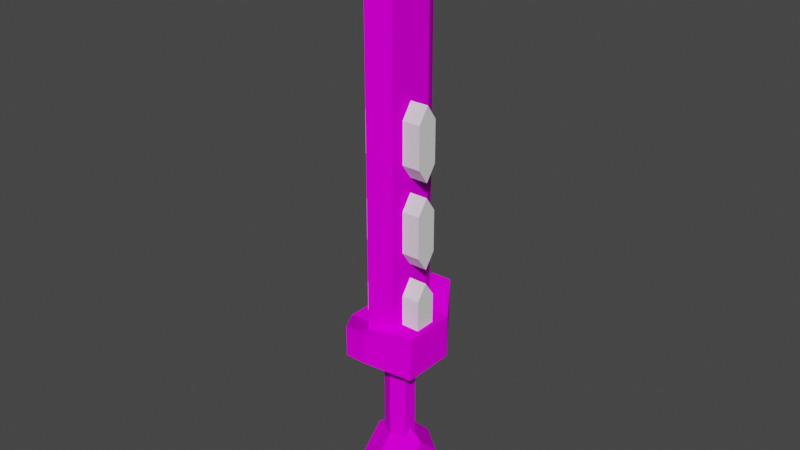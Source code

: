 # Source: sword-wide-holes.blend  (saved by Blender 2.80.75; exported with 4.5.12 LTS)
import bpy
from mathutils import Matrix  # noqa: F401  (used for matrix-valued properties, if any)

bpy.ops.wm.read_factory_settings(use_empty=True)
scene = bpy.context.scene
scene.name = 'Scene'

# ---- collections
col_collection = bpy.data.collections.new('Collection'); scene.collection.children.link(col_collection)

# ---- images (referenced by path relative to the original .blend; pixels are not part of the script)
import os
ASSET_DIR = os.environ.get("B2B_ASSET_DIR", "")  # directory of the original .blend (textures are referenced by path, not embedded)
HERE = os.path.dirname(os.path.abspath(__file__))  # packed textures are extracted next to this script under _unpacked/

def load_image(name, relpath, width, height, colorspace="sRGB"):
    """Load a texture the original file referenced (path relative to the .blend, or extracted next to this script)."""
    p = next((c for c in (os.path.join(HERE, relpath), os.path.join(ASSET_DIR, relpath)) if relpath and os.path.exists(c)), "")
    if p:
        img = bpy.data.images.load(p, check_existing=True)
        img.name = name
    else:  # same state as the original file: an image datablock whose file is absent (Cycles renders it pink)
        img = bpy.data.images.new(name, width, height)
        img.source = "FILE"
        img.filepath = "//" + (relpath or name)
    img.colorspace_settings.name = colorspace
    return img
img_textests_png = load_image('texTests.png', 'texTests.png', 1024, 1024, 'sRGB')

# ---- materials (node trees are filled in below, after node groups)
mat_material_001 = bpy.data.materials.new('Material.001')
mat_material_001.use_transparent_shadow = False
mat_material_001.roughness = 0.0
mat_material_001.specular_intensity = 0.0

# ---- material node trees
mat_material_001.use_nodes = True; mat_material_001.node_tree.nodes.clear()
_N = mat_material_001.node_tree.nodes; _L = mat_material_001.node_tree.links
n0 = _N.new('ShaderNodeOutputMaterial'); n0.name = 'Material Output'; n0.location = (300, 300)
n1 = _N.new('ShaderNodeBsdfPrincipled'); n1.name = 'Principled BSDF'; n1.location = (10, 300)
n1.distribution = 'GGX'
n1.subsurface_method = 'BURLEY'
n1.inputs[2].default_value = 0.0
n1.inputs[3].default_value = 1.45
n1.inputs[13].default_value = 0.0
n1.inputs[27].default_value = (0.0, 0.0, 0.0, 1.0)
n1.inputs[28].default_value = 1.0
n2 = _N.new('ShaderNodeNormalMap'); n2.name = 'Normal Map'; n2.location = (-300, -300)
n2.label = 'Normal/Map'
n2.inputs[0].default_value = 0.14
n3 = _N.new('ShaderNodeTexImage'); n3.name = 'Image Texture'; n3.location = (-300, 600)
n3.image = img_textests_png
_L.new(n1.outputs[0], n0.inputs[0])
_L.new(n2.outputs[0], n1.inputs[5])
_L.new(n3.outputs[0], n1.inputs[0])
n0.is_active_output = True

# ---- world
world_world = bpy.data.worlds.new('World'); scene.world = world_world
world_world.use_nodes = True; world_world.node_tree.nodes.clear()
_N = world_world.node_tree.nodes; _L = world_world.node_tree.links
n0 = _N.new('ShaderNodeOutputWorld'); n0.name = 'World Output'; n0.location = (300, 300)
n1 = _N.new('ShaderNodeBackground'); n1.name = 'Background'; n1.location = (10, 300)
n1.inputs[0].default_value = (0.05088, 0.05088, 0.05088, 1.0)
_L.new(n1.outputs[0], n0.inputs[0])
n0.is_active_output = True
world_world.color = (0.05088, 0.05088, 0.05088)
world_world.use_sun_shadow = False
world_world.sun_shadow_jitter_overblur = 0.0

# ---- meshes
me_cube_001 = bpy.data.meshes.new('Cube.001')
me_cube_001.from_pydata([(-3.618, -21.88, -9.065), (-3.618, -21.88, 1.77), (-3.618, 21.88, -9.065), (-3.618, 21.88, 1.77), (3.618, -21.88, -9.065), (3.618, -21.88, 1.77), (3.618, 21.88, -9.065), (3.618, 21.88, 1.77), (-12.29, 9.55, -18.59), (-12.29, -9.55, -3.417), (12.29, -9.55, -18.59), (12.29, 9.55, -3.417), (2.85e-09, 5.192, -52.84), (2.85e-09, 5.192, -13.48), (4.496, 2.596, -52.84), (4.496, 2.596, -13.48), (4.496, -2.596, -52.84), (4.496, -2.596, -13.48), (2.85e-09, -5.192, -52.84), (2.85e-09, -5.192, -13.48), (-4.496, -2.596, -52.84), (-4.496, -2.596, -13.48), (-4.496, 2.596, -52.84), (-4.496, 2.596, -13.48), (4.914e-08, 15.7, -58.55), (4.914e-08, -2.619e-08, -42.84), (4.914e-08, -2.619e-08, -74.25), (4.914e-08, -15.7, -58.55), (9.323, -2.619e-08, -50.37), (9.323, 8.178, -58.55), (9.323, -8.178, -58.55), (9.323, -2.619e-08, -66.73), (-9.323, -2.619e-08, -50.37), (-9.323, 8.178, -58.55), (-9.323, -8.178, -58.55), (-9.323, -2.619e-08, -66.73), (-12.29, 9.55, -3.417), (12.29, -9.55, -3.417), (12.29, 9.55, -18.59), (-12.29, -9.55, -18.59)], [], [(8, 36, 3, 2), (2, 3, 7, 6), (10, 37, 5, 4), (4, 5, 1, 0), (39, 10, 4, 0), (37, 9, 1, 5), (7, 3, 36, 11), (2, 6, 38, 8), (6, 7, 11, 38), (0, 1, 9, 39), (12, 13, 15, 14), (26, 27, 34, 35), (14, 15, 17, 16), (33, 24, 26, 35), (16, 17, 19, 18), (18, 19, 21, 20), (15, 13, 23, 21, 19, 17), (20, 21, 23, 22), (24, 29, 31, 26), (25, 32, 34, 27), (22, 23, 13, 12), (12, 14, 16, 18, 20, 22), (24, 25, 28, 29), (33, 32, 25, 24), (29, 28, 30, 31), (35, 34, 32, 33), (28, 25, 27, 30), (31, 30, 27, 26), (10, 38, 11, 37), (37, 11, 36, 9), (8, 39, 9, 36), (39, 8, 38, 10)])
_uv = me_cube_001.uv_layers.new(name='UVMap')
_uv.uv.foreach_set('vector', [0.5376, 0.2379, 0.7073, 0.2379, 0.6809, 0.3243, 0.6201, 0.3243, 0.6201, 0.3243, 0.6809, 0.3243, 0.6809, 0.3548, 0.6201, 0.3548, 0.5376, 0.4412, 0.7073, 0.4412, 0.6809, 0.5276, 0.6201, 0.5276, 0.6201, 0.5276, 0.6809, 0.5276, 0.6809, 0.5581, 0.6201, 0.5581, 0.5376, 0.6445, 0.5376, 0.4412, 0.6201, 0.5276, 0.6201, 0.5581, 0.7073, 0.4412, 0.7073, 0.6445, 0.6809, 0.5581, 0.6809, 0.5276, 0.6809, 0.3548, 0.6809, 0.3243, 0.7073, 0.2379, 0.7073, 0.4412, 0.6201, 0.3243, 0.6201, 0.3548, 0.5376, 0.4412, 0.5376, 0.2379, 0.6201, 0.3548, 0.6809, 0.3548, 0.7073, 0.4412, 0.5376, 0.4412, 0.6201, 0.5581, 0.6809, 0.5581, 0.7073, 0.6445, 0.5376, 0.6445, 0.9684, 0.4886, 0.9684, 0.5741, 0.9399, 0.5741, 0.9399, 0.4886, 0.5924, 0.371, 0.6557, 0.371, 0.6557, 0.4026, 0.5924, 0.4026, 0.9399, 0.4886, 0.9399, 0.5741, 0.9114, 0.5741, 0.9114, 0.4886, 0.5924, 0.4026, 0.624, 0.4026, 0.624, 0.4659, 0.5924, 0.4659, 0.9114, 0.4886, 0.9114, 0.5741, 0.8829, 0.5741, 0.8829, 0.4886, 0.8829, 0.4886, 0.8829, 0.5741, 0.8544, 0.5741, 0.8544, 0.4886, 0.8757, 0.4664, 0.8402, 0.4869, 0.8046, 0.4664, 0.8046, 0.4254, 0.8402, 0.4049, 0.8757, 0.4254, 0.8544, 0.4886, 0.8544, 0.5741, 0.8259, 0.5741, 0.8259, 0.4886, 0.624, 0.4026, 0.6557, 0.4026, 0.6557, 0.4659, 0.624, 0.4659, 0.624, 0.4659, 0.6557, 0.4659, 0.6557, 0.5292, 0.624, 0.5292, 0.8259, 0.4886, 0.8259, 0.5741, 0.7974, 0.5741, 0.7974, 0.4886, 0.9256, 0.4869, 0.9612, 0.4664, 0.9612, 0.4254, 0.9256, 0.4049, 0.8901, 0.4254, 0.8901, 0.4664, 0.5924, 0.5608, 0.6557, 0.5608, 0.6557, 0.5924, 0.5924, 0.5924, 0.5924, 0.5292, 0.6557, 0.5292, 0.6557, 0.5608, 0.5924, 0.5608, 0.5291, 0.4659, 0.5924, 0.4659, 0.5924, 0.5292, 0.5291, 0.5292, 0.6557, 0.4659, 0.7189, 0.4659, 0.7189, 0.5292, 0.6557, 0.5292, 0.5924, 0.4659, 0.624, 0.4659, 0.624, 0.5292, 0.5924, 0.5292, 0.5924, 0.3394, 0.6557, 0.3394, 0.6557, 0.371, 0.5924, 0.371, 0.5376, 0.4412, 0.5376, 0.4412, 0.7073, 0.4412, 0.7073, 0.4412, 0.7073, 0.4412, 0.7073, 0.4412, 0.7073, 0.2379, 0.7073, 0.6445, 0.5376, 0.2379, 0.5376, 0.6445, 0.7073, 0.6445, 0.7073, 0.2379, 0.5376, 0.6445, 0.5376, 0.2379, 0.5376, 0.4412, 0.5376, 0.4412])
me_cube_001.materials.append(mat_material_001)
me_cube_001.use_remesh_preserve_volume = False
me_cube_001.use_remesh_preserve_attributes = False
me_cube_001.use_mirror_vertex_groups = False
me_cube_001.update()
me_cube_001.normals_split_custom_set([tuple(v) for v in zip(*[iter([-0.8179, 0.5754, 0.0, -0.8179, 0.5754, 0.0, -0.8179, 0.5754, 0.0, -0.8179, 0.5754, 0.0, 0.0, 1.0, 0.0, 0.0, 1.0, 0.0, 0.0, 1.0, 0.0, 0.0, 1.0, 0.0, 0.8179, -0.5754, 0.0, 0.8179, -0.5754, 0.0, 0.8179, -0.5754, 0.0, 0.8179, -0.5754, 0.0, 0.0, -1.0, 0.0, 0.0, -1.0, 0.0, 0.0, -1.0, 0.0, 0.0, -1.0, 0.0, 0.0, -0.6113, -0.7914, 0.0, -0.6113, -0.7914, 0.0, -0.6113, -0.7914, 0.0, -0.6113, -0.7914, 0.0, 0.3879, 0.9217, 0.0, 0.3879, 0.9217, 0.0, 0.3879, 0.9217, 0.0, 0.3879, 0.9217, 0.0, -0.3879, 0.9217, 0.0, -0.3879, 0.9217, 0.0, -0.3879, 0.9217, 0.0, -0.3879, 0.9217, 0.0, 0.6113, -0.7914, 0.0, 0.6113, -0.7914, 0.0, 0.6113, -0.7914, 0.0, 0.6113, -0.7914, 0.8179, 0.5754, 0.0, 0.8179, 0.5754, 0.0, 0.8179, 0.5754, 0.0, 0.8179, 0.5754, 0.0, -0.8179, -0.5754, 0.0, -0.8179, -0.5754, 0.0, -0.8179, -0.5754, 0.0, -0.8179, -0.5754, 0.0, 0.5, 0.866, 2.801e-08, 0.5, 0.866, 2.801e-08, 0.5, 0.866, 2.801e-08, 0.5, 0.866, 2.801e-08, -0.4957, -0.6141, -0.6141, -0.4957, -0.6141, -0.6141, -0.4957, -0.6141, -0.6141, -0.4957, -0.6141, -0.6141, 1.0, -2.241e-07, -6.677e-15, 1.0, -2.241e-07, -6.677e-15, 1.0, -2.241e-07, -6.677e-15, 1.0, -2.241e-07, -6.677e-15, -0.4957, 0.6141, -0.6141, -0.4957, 0.6141, -0.6141, -0.4957, 0.6141, -0.6141, -0.4957, 0.6141, -0.6141, 0.5, -0.866, -1.867e-08, 0.5, -0.866, -1.867e-08, 0.5, -0.866, -1.867e-08, 0.5, -0.866, -1.867e-08, -0.5, -0.866, -2.801e-08, -0.5, -0.866, -2.801e-08, -0.5, -0.866, -2.801e-08, -0.5, -0.866, -2.801e-08, 5.447e-08, 0.0, 1.0, 5.447e-08, 0.0, 1.0, 5.447e-08, 0.0, 1.0, 5.447e-08, 0.0, 1.0, 5.447e-08, 0.0, 1.0, 5.447e-08, 0.0, 1.0, -1.0, 0.0, 0.0, -1.0, 0.0, 0.0, -1.0, 0.0, 0.0, -1.0, 0.0, 0.0, 0.4957, 0.6141, -0.6141, 0.4957, 0.6141, -0.6141, 0.4957, 0.6141, -0.6141, 0.4957, 0.6141, -0.6141, -0.4957, -0.6141, 0.6141, -0.4957, -0.6141, 0.6141, -0.4957, -0.6141, 0.6141, -0.4957, -0.6141, 0.6141, -0.5, 0.866, 2.801e-08, -0.5, 0.866, 2.801e-08, -0.5, 0.866, 2.801e-08, -0.5, 0.866, 2.801e-08, 0.0, 0.0, -1.0, 0.0, 0.0, -1.0, 0.0, 0.0, -1.0, 0.0, 0.0, -1.0, 0.0, 0.0, -1.0, 0.0, 0.0, -1.0, 0.4957, 0.6141, 0.6141, 0.4957, 0.6141, 0.6141, 0.4957, 0.6141, 0.6141, 0.4957, 0.6141, 0.6141, -0.4957, 0.6141, 0.6141, -0.4957, 0.6141, 0.6141, -0.4957, 0.6141, 0.6141, -0.4957, 0.6141, 0.6141, 1.0, 0.0, 0.0, 1.0, 0.0, 0.0, 1.0, 0.0, 0.0, 1.0, 0.0, 0.0, -1.0, 0.0, 0.0, -1.0, 0.0, 0.0, -1.0, 0.0, 0.0, -1.0, 0.0, 0.0, 0.4957, -0.6141, 0.6141, 0.4957, -0.6141, 0.6141, 0.4957, -0.6141, 0.6141, 0.4957, -0.6141, 0.6141, 0.4957, -0.6141, -0.6141, 0.4957, -0.6141, -0.6141, 0.4957, -0.6141, -0.6141, 0.4957, -0.6141, -0.6141, 1.0, 0.0, 0.0, 1.0, 0.0, 0.0, 1.0, 0.0, 0.0, 1.0, 0.0, 0.0, 0.0, 0.0, 1.0, 0.0, 0.0, 1.0, 0.0, 0.0, 1.0, 0.0, 0.0, 1.0, -1.0, 0.0, 0.0, -1.0, 0.0, 0.0, -1.0, 0.0, 0.0, -1.0, 0.0, 0.0, 0.0, 0.0, -1.0, 0.0, 0.0, -1.0, 0.0, 0.0, -1.0, 0.0, 0.0, -1.0])] * 3)])
me_cylinder = bpy.data.meshes.new('Cylinder')
me_cylinder.from_pydata([(-0.07179, 0.03755, -0.105), (-0.07179, 0.03755, 0.105), (0.07179, 0.03755, -0.105), (0.07179, 0.03755, 0.105), (0.1245, -3.371e-09, -0.105), (0.1245, -1.064e-09, 0.105), (0.07179, -0.03755, -0.105), (0.07179, -0.03755, 0.105), (-0.07179, -0.03755, -0.105), (-0.07179, -0.03755, 0.105), (-0.1245, -7.985e-09, -0.105), (-0.1245, -5.678e-09, 0.105)], [], [(0, 1, 3, 2), (2, 3, 5, 4), (4, 5, 7, 6), (6, 7, 9, 8), (3, 1, 11, 9, 7, 5), (8, 9, 11, 10), (10, 11, 1, 0), (0, 2, 4, 6, 8, 10)])
_uv = me_cylinder.uv_layers.new(name='UVMap')
_uv.uv.foreach_set('vector', [1.0, 0.5, 1.0, 1.0, 0.8333, 1.0, 0.8333, 0.5, 0.8333, 0.5, 0.8333, 1.0, 0.6667, 1.0, 0.6667, 0.5, 0.6667, 0.5, 0.6667, 1.0, 0.5, 1.0, 0.5, 0.5, 0.5, 0.5, 0.5, 1.0, 0.3333, 1.0, 0.3333, 0.5, 0.4578, 0.37, 0.25, 0.49, 0.04215, 0.37, 0.04215, 0.13, 0.25, 0.01, 0.4578, 0.13, 0.3333, 0.5, 0.3333, 1.0, 0.1667, 1.0, 0.1667, 0.5, 0.1667, 0.5, 0.1667, 1.0, -8.941e-08, 1.0, -8.941e-08, 0.5, 0.75, 0.49, 0.9578, 0.37, 0.9578, 0.13, 0.75, 0.01, 0.5422, 0.13, 0.5422, 0.37])
me_cylinder.use_remesh_preserve_volume = False
me_cylinder.use_remesh_preserve_attributes = False
me_cylinder.use_mirror_vertex_groups = False
me_cylinder.update()
me_cube_002 = bpy.data.meshes.new('Cube.002')
me_cube_002.from_pydata([(4.914e-08, 15.45, 110.0), (4.914e-08, 15.45, -5.808), (4.914e-08, -15.45, 110.0), (4.914e-08, -15.45, -5.808), (4.914e-08, -2.619e-08, 133.8), (4.137, -8.361, 110.0), (4.137, 8.361, 110.0), (4.137, -8.361, -5.808), (4.137, 8.361, -5.808), (4.137, -2.619e-08, 122.5), (-4.137, -8.361, -5.808), (-4.137, 8.361, -5.808), (-4.137, -8.361, 110.0), (-4.137, 8.361, 110.0), (-4.137, -2.619e-08, 122.5), (-4.137, 3.755, -5.808), (4.137, 3.755, -5.808), (-4.137, -3.755, -5.808), (4.137, -3.755, -5.808), (-4.137, 3.755, 7.179), (4.137, 3.755, 7.179), (-4.137, -3.755, 7.179), (4.137, -3.755, 7.179), (-4.137, 3.755, 22.7), (4.137, 3.755, 22.7), (-4.137, -3.755, 22.7), (4.137, -3.755, 22.7), (-4.137, -2.757e-06, 12.45), (4.137, -2.666e-06, 12.45), (-4.137, -3.106e-06, 17.43), (4.137, -3.015e-06, 17.43), (-4.137, -3.755, 37.05), (4.137, -3.755, 37.05), (-4.137, 3.755, 37.05), (4.137, 3.755, 37.05), (-4.137, -7.624e-06, 42.32), (4.137, -7.533e-06, 42.32), (-4.137, 3.755, 52.57), (4.137, 3.755, 52.57), (-4.137, -7.974e-06, 47.3), (4.137, -7.883e-06, 47.3), (-4.137, -3.755, 52.57), (4.137, -3.755, 52.57), (-4.137, 3.755, 66.93), (4.137, 3.755, 66.93), (-4.137, -3.755, 66.93), (4.137, -3.755, 66.93), (-4.137, -1.249e-05, 72.2), (4.137, -1.24e-05, 72.2)], [], [(7, 2, 3), (11, 0, 1), (2, 14, 12), (0, 9, 6), (16, 11, 8), (0, 8, 1), (48, 44, 6), (2, 9, 4), (0, 14, 4), (13, 47, 12), (3, 12, 10), (20, 27, 19), (28, 21, 27), (22, 17, 21), (7, 3, 10), (32, 36, 42), (20, 8, 24), (23, 34, 33), (40, 37, 39), (26, 29, 25), (30, 23, 29), (44, 47, 43), (33, 36, 35), (32, 25, 31), (46, 41, 45), (37, 11, 33), (23, 11, 19), (41, 40, 39), (19, 16, 20), (48, 45, 47), (37, 44, 43), (36, 31, 35), (7, 5, 2), (11, 13, 0), (2, 4, 14), (0, 4, 9), (15, 11, 16), (11, 1, 8), (0, 6, 8), (6, 9, 5), (5, 46, 48), (44, 38, 6), (5, 48, 6), (2, 5, 9), (0, 13, 14), (12, 14, 13), (13, 37, 43), (47, 45, 12), (13, 43, 47), (3, 2, 12), (20, 28, 27), (28, 22, 21), (22, 18, 17), (10, 17, 18), (18, 7, 10), (8, 6, 38), (34, 24, 8), (34, 8, 38), (34, 38, 36), (38, 40, 36), (42, 46, 5), (36, 40, 42), (5, 7, 42), (7, 32, 42), (26, 32, 7), (7, 18, 22), (26, 7, 22), (30, 26, 22), (30, 22, 28), (20, 16, 8), (30, 28, 24), (28, 20, 24), (23, 24, 34), (40, 38, 37), (26, 30, 29), (30, 24, 23), (44, 48, 47), (33, 34, 36), (32, 26, 25), (46, 42, 41), (10, 12, 41), (12, 45, 41), (31, 10, 41), (31, 41, 35), (41, 39, 35), (37, 13, 11), (35, 39, 37), (11, 23, 33), (33, 35, 37), (10, 31, 25), (17, 10, 21), (10, 25, 21), (21, 25, 29), (27, 21, 29), (11, 15, 19), (19, 27, 23), (27, 29, 23), (41, 42, 40), (19, 15, 16), (48, 46, 45), (37, 38, 44), (36, 32, 31)])
_uv = me_cube_002.uv_layers.new(name='UVMap')
_uv.uv.foreach_set('vector', [0.07246, 0.05222, 0.02671, 0.7991, 0.02671, 0.05222, 0.1803, 0.05222, 0.2261, 0.7991, 0.2261, 0.05222, 0.02671, 0.7991, 0.1264, 0.8801, 0.07246, 0.7991, 0.2261, 0.7991, 0.1264, 0.8801, 0.1803, 0.7991, 0.1506, 0.05222, 0.1803, 0.05222, 0.1803, 0.05222, 0.2261, 0.7991, 0.1803, 0.05222, 0.2261, 0.05222, 0.1264, 0.5554, 0.1506, 0.5215, 0.1803, 0.7991, 0.02671, 0.7991, 0.1264, 0.8801, 0.1264, 0.9531, 0.2261, 0.7991, 0.1264, 0.8801, 0.1264, 0.9531, 0.1803, 0.7991, 0.1264, 0.5554, 0.07246, 0.7991, 0.02671, 0.05222, 0.07246, 0.7991, 0.07246, 0.05222, 0.1506, 0.136, 0.1264, 0.17, 0.1506, 0.136, 0.1264, 0.17, 0.1022, 0.136, 0.1264, 0.17, 0.1022, 0.136, 0.1022, 0.05222, 0.1022, 0.136, 0.07246, 0.05222, 0.02671, 0.05222, 0.07246, 0.05222, 0.1022, 0.3287, 0.1264, 0.3627, 0.1022, 0.4288, 0.1506, 0.136, 0.1803, 0.05222, 0.1506, 0.2361, 0.1506, 0.2361, 0.1506, 0.3287, 0.1506, 0.3287, 0.1264, 0.3948, 0.1506, 0.4288, 0.1264, 0.3948, 0.1022, 0.2361, 0.1264, 0.2021, 0.1022, 0.2361, 0.1264, 0.2021, 0.1506, 0.2361, 0.1264, 0.2021, 0.1506, 0.5215, 0.1264, 0.5554, 0.1506, 0.5215, 0.1506, 0.3287, 0.1264, 0.3627, 0.1264, 0.3627, 0.1022, 0.3287, 0.1022, 0.2361, 0.1022, 0.3287, 0.1022, 0.5215, 0.1022, 0.4288, 0.1022, 0.5215, 0.1506, 0.4288, 0.1803, 0.05222, 0.1506, 0.3287, 0.1506, 0.2361, 0.1803, 0.05222, 0.1506, 0.136, 0.1022, 0.4288, 0.1264, 0.3948, 0.1264, 0.3948, 0.1506, 0.136, 0.1506, 0.05222, 0.1506, 0.136, 0.1264, 0.5554, 0.1022, 0.5215, 0.1264, 0.5554, 0.1506, 0.4288, 0.1506, 0.5215, 0.1506, 0.5215, 0.1264, 0.3627, 0.1022, 0.3287, 0.1264, 0.3627, 0.07246, 0.05222, 0.07246, 0.7991, 0.02671, 0.7991, 0.1803, 0.05222, 0.1803, 0.7991, 0.2261, 0.7991, 0.02671, 0.7991, 0.1264, 0.9531, 0.1264, 0.8801, 0.2261, 0.7991, 0.1264, 0.9531, 0.1264, 0.8801, 0.1506, 0.05222, 0.1803, 0.05222, 0.1506, 0.05222, 0.1803, 0.05222, 0.2261, 0.05222, 0.1803, 0.05222, 0.2261, 0.7991, 0.1803, 0.7991, 0.1803, 0.05222, 0.1803, 0.7991, 0.1264, 0.8801, 0.07246, 0.7991, 0.07246, 0.7991, 0.1022, 0.5215, 0.1264, 0.5554, 0.1506, 0.5215, 0.1506, 0.4288, 0.1803, 0.7991, 0.07246, 0.7991, 0.1264, 0.5554, 0.1803, 0.7991, 0.02671, 0.7991, 0.07246, 0.7991, 0.1264, 0.8801, 0.2261, 0.7991, 0.1803, 0.7991, 0.1264, 0.8801, 0.07246, 0.7991, 0.1264, 0.8801, 0.1803, 0.7991, 0.1803, 0.7991, 0.1506, 0.4288, 0.1506, 0.5215, 0.1264, 0.5554, 0.1022, 0.5215, 0.07246, 0.7991, 0.1803, 0.7991, 0.1506, 0.5215, 0.1264, 0.5554, 0.02671, 0.05222, 0.02671, 0.7991, 0.07246, 0.7991, 0.1506, 0.136, 0.1264, 0.17, 0.1264, 0.17, 0.1264, 0.17, 0.1022, 0.136, 0.1022, 0.136, 0.1022, 0.136, 0.1022, 0.05222, 0.1022, 0.05222, 0.07246, 0.05222, 0.1022, 0.05222, 0.1022, 0.05222, 0.1022, 0.05222, 0.07246, 0.05222, 0.07246, 0.05222, 0.1803, 0.05222, 0.1803, 0.7991, 0.1506, 0.4288, 0.1506, 0.3287, 0.1506, 0.2361, 0.1803, 0.05222, 0.1506, 0.3287, 0.1803, 0.05222, 0.1506, 0.4288, 0.1506, 0.3287, 0.1506, 0.4288, 0.1264, 0.3627, 0.1506, 0.4288, 0.1264, 0.3948, 0.1264, 0.3627, 0.1022, 0.4288, 0.1022, 0.5215, 0.07246, 0.7991, 0.1264, 0.3627, 0.1264, 0.3948, 0.1022, 0.4288, 0.07246, 0.7991, 0.07246, 0.05222, 0.1022, 0.4288, 0.07246, 0.05222, 0.1022, 0.3287, 0.1022, 0.4288, 0.1022, 0.2361, 0.1022, 0.3287, 0.07246, 0.05222, 0.07246, 0.05222, 0.1022, 0.05222, 0.1022, 0.136, 0.1022, 0.2361, 0.07246, 0.05222, 0.1022, 0.136, 0.1264, 0.2021, 0.1022, 0.2361, 0.1022, 0.136, 0.1264, 0.2021, 0.1022, 0.136, 0.1264, 0.17, 0.1506, 0.136, 0.1506, 0.05222, 0.1803, 0.05222, 0.1264, 0.2021, 0.1264, 0.17, 0.1506, 0.2361, 0.1264, 0.17, 0.1506, 0.136, 0.1506, 0.2361, 0.1506, 0.2361, 0.1506, 0.2361, 0.1506, 0.3287, 0.1264, 0.3948, 0.1506, 0.4288, 0.1506, 0.4288, 0.1022, 0.2361, 0.1264, 0.2021, 0.1264, 0.2021, 0.1264, 0.2021, 0.1506, 0.2361, 0.1506, 0.2361, 0.1506, 0.5215, 0.1264, 0.5554, 0.1264, 0.5554, 0.1506, 0.3287, 0.1506, 0.3287, 0.1264, 0.3627, 0.1022, 0.3287, 0.1022, 0.2361, 0.1022, 0.2361, 0.1022, 0.5215, 0.1022, 0.4288, 0.1022, 0.4288, 0.07246, 0.05222, 0.07246, 0.7991, 0.1022, 0.4288, 0.07246, 0.7991, 0.1022, 0.5215, 0.1022, 0.4288, 0.1022, 0.3287, 0.07246, 0.05222, 0.1022, 0.4288, 0.1022, 0.3287, 0.1022, 0.4288, 0.1264, 0.3627, 0.1022, 0.4288, 0.1264, 0.3948, 0.1264, 0.3627, 0.1506, 0.4288, 0.1803, 0.7991, 0.1803, 0.05222, 0.1264, 0.3627, 0.1264, 0.3948, 0.1506, 0.4288, 0.1803, 0.05222, 0.1506, 0.2361, 0.1506, 0.3287, 0.1506, 0.3287, 0.1264, 0.3627, 0.1506, 0.4288, 0.07246, 0.05222, 0.1022, 0.3287, 0.1022, 0.2361, 0.1022, 0.05222, 0.07246, 0.05222, 0.1022, 0.136, 0.07246, 0.05222, 0.1022, 0.2361, 0.1022, 0.136, 0.1022, 0.136, 0.1022, 0.2361, 0.1264, 0.2021, 0.1264, 0.17, 0.1022, 0.136, 0.1264, 0.2021, 0.1803, 0.05222, 0.1506, 0.05222, 0.1506, 0.136, 0.1506, 0.136, 0.1264, 0.17, 0.1506, 0.2361, 0.1264, 0.17, 0.1264, 0.2021, 0.1506, 0.2361, 0.1022, 0.4288, 0.1022, 0.4288, 0.1264, 0.3948, 0.1506, 0.136, 0.1506, 0.05222, 0.1506, 0.05222, 0.1264, 0.5554, 0.1022, 0.5215, 0.1022, 0.5215, 0.1506, 0.4288, 0.1506, 0.4288, 0.1506, 0.5215, 0.1264, 0.3627, 0.1022, 0.3287, 0.1022, 0.3287])
me_cube_002.materials.append(mat_material_001)
me_cube_002.use_remesh_preserve_volume = False
me_cube_002.use_remesh_preserve_attributes = False
me_cube_002.use_mirror_vertex_groups = False
me_cube_002.update()
me_cube_002.normals_split_custom_set([tuple(v) for v in zip(*[iter([0.8638, -0.5039, 3.21e-08, 0.8638, -0.5039, 3.21e-08, 0.8638, -0.5039, 3.21e-08, -0.8638, 0.5039, 3.21e-08, -0.8638, 0.5039, 3.21e-08, -0.8638, 0.5039, 3.21e-08, -0.8189, -0.4777, 0.3182, -0.8189, -0.4777, 0.3182, -0.8189, -0.4777, 0.3182, 0.8189, 0.4777, 0.3182, 0.8189, 0.4777, 0.3182, 0.8189, 0.4777, 0.3182, 0.0, -1.035e-07, -1.0, 0.0, -1.035e-07, -1.0, 0.0, -1.035e-07, -1.0, 0.8638, 0.5039, 3.21e-08, 0.8638, 0.5039, 3.21e-08, 0.8638, 0.5039, 3.21e-08, 1.0, 0.0, 9.633e-09, 1.0, 0.0, 9.633e-09, 1.0, 0.0, 9.633e-09, 0.8298, -0.4684, 0.3032, 0.8298, -0.4684, 0.3032, 0.8298, -0.4684, 0.3032, -0.8298, 0.4684, 0.3032, -0.8298, 0.4684, 0.3032, -0.8298, 0.4684, 0.3032, -1.0, 0.0, -1.263e-08, -1.0, 0.0, -1.263e-08, -1.0, 0.0, -1.263e-08, -0.8638, -0.5039, -1.605e-08, -0.8638, -0.5039, -1.605e-08, -0.8638, -0.5039, -1.605e-08, 1.425e-07, -0.8144, -0.5804, 1.425e-07, -0.8144, -0.5804, 1.425e-07, -0.8144, -0.5804, 1.425e-07, 0.8144, -0.5804, 1.425e-07, 0.8144, -0.5804, 1.425e-07, 0.8144, -0.5804, 6.348e-15, 1.0, 7.318e-08, 6.348e-15, 1.0, 7.318e-08, 6.348e-15, 1.0, 7.318e-08, 0.0, 0.0, -1.0, 0.0, 0.0, -1.0, 0.0, 0.0, -1.0, 1.0, 0.0, 0.0, 1.0, 0.0, 0.0, 1.0, 0.0, 0.0, 1.0, -2.135e-07, 9.22e-08, 1.0, -2.135e-07, 9.22e-08, 1.0, -2.135e-07, 9.22e-08, 0.0, -1.0, -6.422e-08, 0.0, -1.0, -6.422e-08, 0.0, -1.0, -6.422e-08, -5.701e-07, -0.8144, 0.5804, -5.701e-07, -0.8144, 0.5804, -5.701e-07, -0.8144, 0.5804, 2.85e-07, 0.8144, 0.5804, 2.85e-07, 0.8144, 0.5804, 2.85e-07, 0.8144, 0.5804, 0.0, -0.8144, 0.5804, 0.0, -0.8144, 0.5804, 0.0, -0.8144, 0.5804, 0.0, -0.8144, -0.5804, 0.0, -0.8144, -0.5804, 0.0, -0.8144, -0.5804, 1.437e-07, -0.8144, -0.5804, 1.437e-07, -0.8144, -0.5804, 1.437e-07, -0.8144, -0.5804, 0.0, 1.0, 1.284e-07, 0.0, 1.0, 1.284e-07, 0.0, 1.0, 1.284e-07, -2.881e-08, 1.0, 1.245e-07, -2.881e-08, 1.0, 1.245e-07, -2.881e-08, 1.0, 1.245e-07, -1.0, 4.269e-07, 5.09e-14, -1.0, 4.269e-07, 5.09e-14, -1.0, 4.269e-07, 5.09e-14, -1.0, 0.0, 1.909e-14, -1.0, 0.0, 1.909e-14, -1.0, 0.0, 1.909e-14, -4.094e-07, 0.8144, 0.5804, -4.094e-07, 0.8144, 0.5804, -4.094e-07, 0.8144, 0.5804, 2.881e-08, -1.0, -1.775e-07, 2.881e-08, -1.0, -1.775e-07, 2.881e-08, -1.0, -1.775e-07, 0.0, 0.8144, -0.5804, 0.0, 0.8144, -0.5804, 0.0, 0.8144, -0.5804, 5.763e-08, -1.0, -1.605e-07, 5.763e-08, -1.0, -1.605e-07, 5.763e-08, -1.0, -1.605e-07, 0.0, 0.8144, -0.5804, 0.0, 0.8144, -0.5804, 0.0, 0.8144, -0.5804, 0.8638, -0.5039, -1.605e-08, 0.8638, -0.5039, -1.605e-08, 0.8638, -0.5039, -1.605e-08, -0.8638, 0.5039, -1.605e-08, -0.8638, 0.5039, -1.605e-08, -0.8638, 0.5039, -1.605e-08, -0.8298, -0.4684, 0.3032, -0.8298, -0.4684, 0.3032, -0.8298, -0.4684, 0.3032, 0.8298, 0.4684, 0.3032, 0.8298, 0.4684, 0.3032, 0.8298, 0.4684, 0.3032, 1.001e-07, 0.0, -1.0, 1.001e-07, 0.0, -1.0, 1.001e-07, 0.0, -1.0, 0.0, 0.0, -1.0, 0.0, 0.0, -1.0, 0.0, 0.0, -1.0, 0.8638, 0.5039, 6.213e-09, 0.8638, 0.5039, 6.213e-09, 0.8638, 0.5039, 6.213e-09, 1.0, 0.0, 0.0, 1.0, 0.0, 0.0, 1.0, 0.0, 0.0, 1.0, -6.157e-08, 9.633e-09, 1.0, -6.157e-08, 9.633e-09, 1.0, -6.157e-08, 9.633e-09, 1.0, 0.0, 3.321e-08, 1.0, 0.0, 3.321e-08, 1.0, 0.0, 3.321e-08, 1.0, 0.0, 1.263e-08, 1.0, 0.0, 1.263e-08, 1.0, 0.0, 1.263e-08, 0.8189, -0.4777, 0.3182, 0.8189, -0.4777, 0.3182, 0.8189, -0.4777, 0.3182, -0.8189, 0.4777, 0.3182, -0.8189, 0.4777, 0.3182, -0.8189, 0.4777, 0.3182, -1.0, 0.0, 0.0, -1.0, 0.0, 0.0, -1.0, 0.0, 0.0, -1.0, 2.307e-07, 6.642e-08, -1.0, 2.307e-07, 6.642e-08, -1.0, 2.307e-07, 6.642e-08, -1.0, 0.0, -9.633e-09, -1.0, 0.0, -9.633e-09, -1.0, 0.0, -9.633e-09, -1.0, -2.873e-07, 3.327e-08, -1.0, -2.873e-07, 3.327e-08, -1.0, -2.873e-07, 3.327e-08, -0.8638, -0.5039, 3.21e-08, -0.8638, -0.5039, 3.21e-08, -0.8638, -0.5039, 3.21e-08, -1.002e-07, -0.8144, -0.5804, -1.002e-07, -0.8144, -0.5804, -1.002e-07, -0.8144, -0.5804, 0.0, 0.8144, -0.5804, 0.0, 0.8144, -0.5804, 0.0, 0.8144, -0.5804, 0.0, 1.0, 1.065e-07, 0.0, 1.0, 1.065e-07, 0.0, 1.0, 1.065e-07, 0.0, 0.0, -1.0, 0.0, 0.0, -1.0, 0.0, 0.0, -1.0, 0.0, 0.0, -1.0, 0.0, 0.0, -1.0, 0.0, 0.0, -1.0, 1.0, -1.717e-07, 2.059e-08, 1.0, -1.717e-07, 2.059e-08, 1.0, -1.717e-07, 2.059e-08, 1.0, -4.614e-07, -6.642e-08, 1.0, -4.614e-07, -6.642e-08, 1.0, -4.614e-07, -6.642e-08, 1.0, -4.269e-07, -5.09e-14, 1.0, -4.269e-07, -5.09e-14, 1.0, -4.269e-07, -5.09e-14, 1.0, 0.0, 0.0, 1.0, 0.0, 0.0, 1.0, 0.0, 0.0, 1.0, 2.041e-07, 0.0, 1.0, 2.041e-07, 0.0, 1.0, 2.041e-07, 0.0, 1.0, 0.0, 3.321e-08, 1.0, 0.0, 3.321e-08, 1.0, 0.0, 3.321e-08, 1.0, -2.041e-07, 0.0, 1.0, -2.041e-07, 0.0, 1.0, -2.041e-07, 0.0, 1.0, -2.289e-07, -6.821e-15, 1.0, -2.289e-07, -6.821e-15, 1.0, -2.289e-07, -6.821e-15, 1.0, -2.135e-07, -2.545e-14, 1.0, -2.135e-07, -2.545e-14, 1.0, -2.135e-07, -2.545e-14, 1.0, 9.227e-07, -6.642e-08, 1.0, 9.227e-07, -6.642e-08, 1.0, 9.227e-07, -6.642e-08, 1.0, 0.0, -7.601e-15, 1.0, 0.0, -7.601e-15, 1.0, 0.0, -7.601e-15, 1.0, -6.404e-07, 3.073e-08, 1.0, -6.404e-07, 3.073e-08, 1.0, -6.404e-07, 3.073e-08, 1.0, 0.0, 3.073e-08, 1.0, 0.0, 3.073e-08, 1.0, 0.0, 3.073e-08, 1.0, 2.041e-07, 1.216e-14, 1.0, 2.041e-07, 1.216e-14, 1.0, 2.041e-07, 1.216e-14, 1.0, -1.891e-07, -3.04e-14, 1.0, -1.891e-07, -3.04e-14, 1.0, -1.891e-07, -3.04e-14, 1.0, 0.0, 0.0, 1.0, 0.0, 0.0, 1.0, 0.0, 0.0, 1.0, 0.0, 9.22e-08, 1.0, 0.0, 9.22e-08, 1.0, 0.0, 9.22e-08, 2.881e-08, -1.0, -1.887e-07, 2.881e-08, -1.0, -1.887e-07, 2.881e-08, -1.0, -1.887e-07, -1.018e-07, -0.8144, 0.5804, -1.018e-07, -0.8144, 0.5804, -1.018e-07, -0.8144, 0.5804, 5.919e-08, 0.8144, 0.5804, 5.919e-08, 0.8144, 0.5804, 5.919e-08, 0.8144, 0.5804, -8.288e-08, -0.8144, 0.5804, -8.288e-08, -0.8144, 0.5804, -8.288e-08, -0.8144, 0.5804, 2.452e-07, -0.8144, -0.5804, 2.452e-07, -0.8144, -0.5804, 2.452e-07, -0.8144, -0.5804, 0.0, -0.8144, -0.5804, 0.0, -0.8144, -0.5804, 0.0, -0.8144, -0.5804, -5.763e-08, 1.0, 6.422e-08, -5.763e-08, 1.0, 6.422e-08, -5.763e-08, 1.0, 6.422e-08, -5.763e-08, 1.0, 1.927e-07, -5.763e-08, 1.0, 1.927e-07, -5.763e-08, 1.0, 1.927e-07, -1.0, -2.289e-07, -3.411e-15, -1.0, -2.289e-07, -3.411e-15, -1.0, -2.289e-07, -3.411e-15, -1.0, 1.153e-06, 6.642e-08, -1.0, 1.153e-06, 6.642e-08, -1.0, 1.153e-06, 6.642e-08, -1.0, 0.0, -1.909e-14, -1.0, 0.0, -1.909e-14, -1.0, 0.0, -1.909e-14, -1.0, -2.619e-07, -5.464e-14, -1.0, -2.619e-07, -5.464e-14, -1.0, -2.619e-07, -5.464e-14, -1.0, -4.081e-07, -1.216e-14, -1.0, -4.081e-07, -1.216e-14, -1.0, -4.081e-07, -1.216e-14, -1.0, 2.289e-07, -1.023e-14, -1.0, 2.289e-07, -1.023e-14, -1.0, 2.289e-07, -1.023e-14, -1.0, 2.041e-07, 0.0, -1.0, 2.041e-07, 0.0, -1.0, 2.041e-07, 0.0, -1.0, -2.307e-07, -6.642e-08, -1.0, -2.307e-07, -6.642e-08, -1.0, -2.307e-07, -6.642e-08, -1.0, 0.0, 0.0, -1.0, 0.0, 0.0, -1.0, 0.0, 0.0, -1.0, 4.614e-07, -1.375e-14, -1.0, 4.614e-07, -1.375e-14, -1.0, 4.614e-07, -1.375e-14, -1.0, 0.0, -3.672e-08, -1.0, 0.0, -3.672e-08, -1.0, 0.0, -3.672e-08, -1.0, 0.0, -2.545e-14, -1.0, 0.0, -2.545e-14, -1.0, 0.0, -2.545e-14, -1.0, -6.548e-08, 0.0, -1.0, -6.548e-08, 0.0, -1.0, -6.548e-08, 0.0, -1.0, -4.081e-07, 0.0, -1.0, -4.081e-07, 0.0, -1.0, -4.081e-07, 0.0, -1.0, 0.0, -3.672e-08, -1.0, 0.0, -3.672e-08, -1.0, 0.0, -3.672e-08, -1.0, 1.31e-07, 0.0, -1.0, 1.31e-07, 0.0, -1.0, 1.31e-07, 0.0, -1.0, 0.0, 0.0, -1.0, 0.0, 0.0, -1.0, 0.0, 0.0, -5.701e-07, 0.8144, 0.5804, -5.701e-07, 0.8144, 0.5804, -5.701e-07, 0.8144, 0.5804, 1.153e-07, -1.0, -3.55e-08, 1.153e-07, -1.0, -3.55e-08, 1.153e-07, -1.0, -3.55e-08, -5.44e-07, 0.8144, -0.5804, -5.44e-07, 0.8144, -0.5804, -5.44e-07, 0.8144, -0.5804, 2.881e-08, -1.0, -1.625e-07, 2.881e-08, -1.0, -1.625e-07, 2.881e-08, -1.0, -1.625e-07, 0.0, 0.8144, -0.5804, 0.0, 0.8144, -0.5804, 0.0, 0.8144, -0.5804])] * 3)])

# ---- objects
ob_cube = bpy.data.objects.new('Cube', me_cube_001)
ob_cylinder = bpy.data.objects.new('Cylinder', me_cylinder)
ob_cube_001 = bpy.data.objects.new('Cube.001', me_cube_002)

# ---- transforms, parenting, visibility, modifiers, constraints
ob_cube.location = (0.0, 0.0, 0.0)
ob_cube.rotation_euler = (-1.629e-07, 0.0, 0.0)
ob_cube.scale = (0.01, 0.01, 0.01)
ob_cube.color = (0.8, 0.8, 0.8, 1.0)
ob_cube.lineart.crease_threshold = 0.0
ob_cylinder.location = (0.0, 0.0, 0.0)
ob_cylinder.rotation_euler = (0.0, 1.571, 0.0)
ob_cylinder.lineart.crease_threshold = 0.0
_m = ob_cylinder.modifiers.new('Array', 'ARRAY')
_m.count = 3
_m.constant_offset_displace = (0.0, 0.0, 0.0)
_m.relative_offset_displace = (-1.2, 0.0, 0.0)
ob_cube_001.location = (0.0, 0.0, 0.0)
ob_cube_001.rotation_euler = (-1.629e-07, 0.0, 0.0)
ob_cube_001.scale = (0.01, 0.01, 0.01)
ob_cube_001.color = (0.8, 0.8, 0.8, 1.0)
ob_cube_001.lineart.crease_threshold = 0.0

# ---- collection membership
col_collection.objects.link(ob_cube)
col_collection.objects.link(ob_cylinder)
col_collection.objects.link(ob_cube_001)

# ---- scene / render settings (as saved in the file)
scene.frame_start = 1; scene.frame_end = 250; scene.frame_set(1)
scene.render.engine = 'BLENDER_EEVEE_NEXT'
scene.cycles.use_denoising = False
scene.cycles.samples = 128
scene.cycles.sampling_pattern = 'TABULATED_SOBOL'
scene.cycles.use_adaptive_sampling = False
scene.cycles.use_light_tree = False
scene.view_settings.view_transform = 'Filmic'
bpy.context.view_layer.update()

# ---- added for rendering (the .blend has no active camera and no usable light): camera, sun
cam_auto = bpy.data.cameras.new('AutoCamera')
cam_auto.lens = 50.0
cam_auto.sensor_width = 36.0
cam_auto.clip_end = 1000.0
ob_auto_camera = bpy.data.objects.new('AutoCamera', cam_auto)
scene.collection.objects.link(ob_auto_camera)
ob_auto_camera.location = (1.9805, -2.3766, 1.88234)
ob_auto_camera.rotation_euler = (1.09748, -7.21219e-08, 0.694738)
scene.camera = ob_auto_camera
light_auto_sun = bpy.data.lights.new('AutoSun', 'SUN')
light_auto_sun.energy = 3.0
light_auto_sun.angle = 0.0523599
ob_auto_sun = bpy.data.objects.new('AutoSun', light_auto_sun)
scene.collection.objects.link(ob_auto_sun)
ob_auto_sun.rotation_euler = (0.872665, 0.174533, 0.523599)
bpy.context.view_layer.update()
